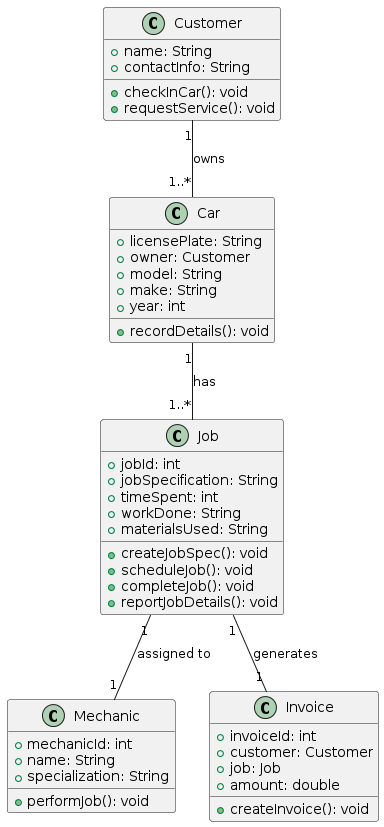

The diagram above was rendered by PlantUML. Its source (embedded in the PNG):
@startuml
class Customer {
  +name: String
  +contactInfo: String
  +checkInCar(): void
  +requestService(): void
}

class Car {
  +licensePlate: String
  +owner: Customer
  +model: String
  +make: String
  +year: int
  +recordDetails(): void
}

class Job {
  +jobId: int
  +jobSpecification: String
  +timeSpent: int
  +workDone: String
  +materialsUsed: String
  +createJobSpec(): void
  +scheduleJob(): void
  +completeJob(): void
  +reportJobDetails(): void
}

class Mechanic {
  +mechanicId: int
  +name: String
  +specialization: String
  +performJob(): void
}

class Invoice {
  +invoiceId: int
  +customer: Customer
  +job: Job
  +amount: double
  +createInvoice(): void
}

Customer "1" -- "1..*" Car : owns
Car "1" -- "1..*" Job : has
Job "1" -- "1" Mechanic : assigned to
Job "1" -- "1" Invoice : generates
@enduml